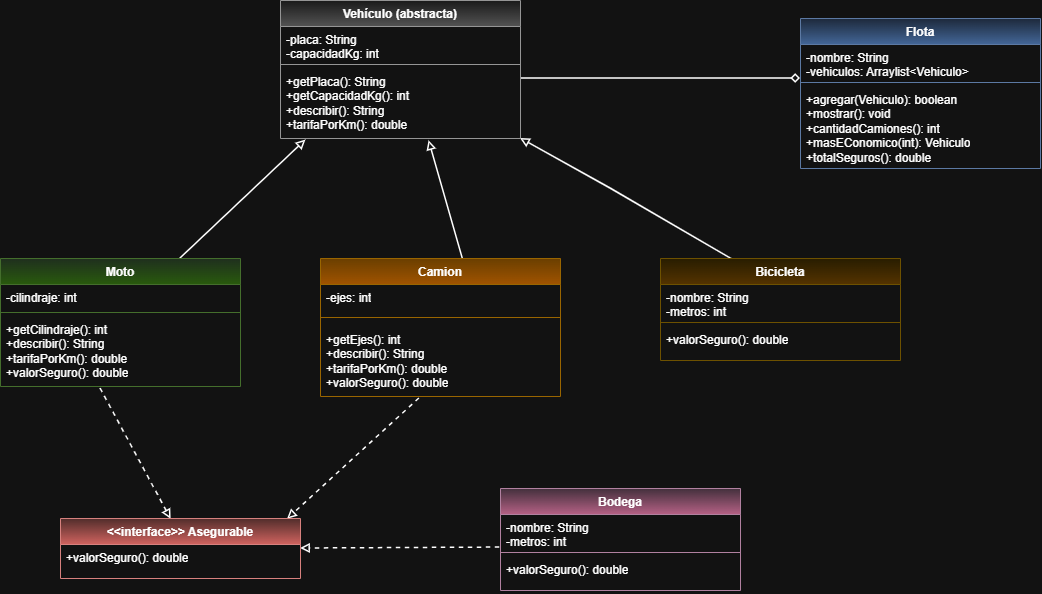

The diagram above was exported from draw.io. Its source (the exported page's mxGraphModel, read from the mxfile embedded in the PNG):
<mxGraphModel dx="1597" dy="955" grid="1" gridSize="10" guides="1" tooltips="1" connect="1" arrows="1" fold="1" page="1" pageScale="1" pageWidth="1500" pageHeight="1000" math="0" shadow="0">
  <root>
    <mxCell id="0" />
    <mxCell id="1" parent="0" />
    <mxCell id="g1" edge="1" parent="1" source="GXLrDm9rVzCbyhczIYkC-14" style="endArrow=block;endFill=0;html=1;rounded=0;strokeWidth=1.5;entryX=0.106;entryY=1.022;entryDx=0;entryDy=0;entryPerimeter=0;exitX=0.75;exitY=0;exitDx=0;exitDy=0;" target="GXLrDm9rVzCbyhczIYkC-9" value="">
      <mxGeometry relative="1" as="geometry">
        <mxPoint x="276.4523739309939" y="375" as="sourcePoint" />
        <mxPoint x="371.91666699999973" y="280" as="targetPoint" />
      </mxGeometry>
    </mxCell>
    <mxCell id="g2" edge="1" parent="1" source="GXLrDm9rVzCbyhczIYkC-18" style="endArrow=block;endFill=0;html=1;rounded=0;strokeWidth=1.5;entryX=0.619;entryY=1.032;entryDx=0;entryDy=0;entryPerimeter=0;exitX=0.597;exitY=0.027;exitDx=0;exitDy=0;exitPerimeter=0;" target="GXLrDm9rVzCbyhczIYkC-9" value="">
      <mxGeometry relative="1" as="geometry">
        <Array as="points" />
        <mxPoint x="537.7165960723912" y="380" as="sourcePoint" />
        <mxPoint x="500" y="270" as="targetPoint" />
      </mxGeometry>
    </mxCell>
    <mxCell id="g3" edge="1" parent="1" source="GXLrDm9rVzCbyhczIYkC-22" style="endArrow=block;endFill=0;html=1;rounded=0;strokeWidth=1.5;entryX=1;entryY=1;entryDx=0;entryDy=0;exitX=0.301;exitY=0.011;exitDx=0;exitDy=0;exitPerimeter=0;" target="GXLrDm9rVzCbyhczIYkC-6" value="">
      <mxGeometry relative="1" x="-0.3124" as="geometry">
        <Array as="points">
          <mxPoint x="690" y="310" />
        </Array>
        <mxPoint x="819.0322580645163" y="390.0000000000001" as="sourcePoint" />
        <mxPoint x="659.416667" y="280" as="targetPoint" />
      </mxGeometry>
    </mxCell>
    <mxCell id="r1" edge="1" parent="1" style="endArrow=block;endFill=0;dashed=1;html=1;rounded=0;strokeWidth=1.5;entryX=0.461;entryY=0.013;entryDx=0;entryDy=0;entryPerimeter=0;" target="GXLrDm9rVzCbyhczIYkC-30" value="">
      <mxGeometry relative="1" as="geometry">
        <mxPoint x="180" y="510" as="sourcePoint" />
        <mxPoint x="289.0384615384618" y="720" as="targetPoint" />
      </mxGeometry>
    </mxCell>
    <mxCell id="r2" edge="1" parent="1" source="GXLrDm9rVzCbyhczIYkC-21" style="endArrow=block;endFill=0;dashed=1;html=1;rounded=0;strokeWidth=1.5;exitX=0.412;exitY=1.029;exitDx=0;exitDy=0;exitPerimeter=0;entryX=0.946;entryY=0.013;entryDx=0;entryDy=0;entryPerimeter=0;" target="GXLrDm9rVzCbyhczIYkC-30" value="">
      <mxGeometry relative="1" as="geometry">
        <mxPoint x="486.5" y="560" as="sourcePoint" />
        <mxPoint x="351.78041364963804" y="720" as="targetPoint" />
      </mxGeometry>
    </mxCell>
    <mxCell id="r3" edge="1" parent="1" source="GXLrDm9rVzCbyhczIYkC-35" style="endArrow=block;endFill=0;dashed=1;html=1;rounded=0;strokeWidth=1.5;exitX=-0.003;exitY=0.972;exitDx=0;exitDy=0;exitPerimeter=0;entryX=1;entryY=0.5;entryDx=0;entryDy=0;" target="GXLrDm9rVzCbyhczIYkC-30" value="">
      <mxGeometry relative="1" as="geometry">
        <mxPoint x="680" y="669.5" as="sourcePoint" />
        <mxPoint x="380" y="669.5" as="targetPoint" />
      </mxGeometry>
    </mxCell>
    <mxCell id="a1" edge="1" parent="1" style="startArrow=diamond;startFill=0;endArrow=none;html=1;rounded=0;strokeWidth=1.5;" value="">
      <mxGeometry relative="1" as="geometry">
        <mxPoint x="880" y="200" as="sourcePoint" />
        <mxPoint x="600" y="200" as="targetPoint" />
      </mxGeometry>
    </mxCell>
    <mxCell id="GXLrDm9rVzCbyhczIYkC-6" parent="1" style="swimlane;fontStyle=1;align=center;verticalAlign=top;childLayout=stackLayout;horizontal=1;startSize=26;horizontalStack=0;resizeParent=1;resizeParentMax=0;resizeLast=0;collapsible=1;marginBottom=0;whiteSpace=wrap;html=1;fillColor=#f5f5f5;gradientColor=#b3b3b3;strokeColor=#666666;" value="Vehículo (abstracta)" vertex="1">
      <mxGeometry height="138" width="240" x="360" y="122" as="geometry" />
    </mxCell>
    <mxCell id="GXLrDm9rVzCbyhczIYkC-7" parent="GXLrDm9rVzCbyhczIYkC-6" style="text;strokeColor=none;fillColor=none;align=left;verticalAlign=top;spacingLeft=4;spacingRight=4;overflow=hidden;rotatable=0;points=[[0,0.5],[1,0.5]];portConstraint=eastwest;whiteSpace=wrap;html=1;" value="-placa: String&lt;div&gt;-capacidadKg: int&lt;/div&gt;" vertex="1">
      <mxGeometry height="34" width="240" y="26" as="geometry" />
    </mxCell>
    <mxCell id="GXLrDm9rVzCbyhczIYkC-8" parent="GXLrDm9rVzCbyhczIYkC-6" style="line;strokeWidth=1;fillColor=none;align=left;verticalAlign=middle;spacingTop=-1;spacingLeft=3;spacingRight=3;rotatable=0;labelPosition=right;points=[];portConstraint=eastwest;strokeColor=inherit;labelPerimeter=1;" value="" vertex="1">
      <mxGeometry height="8" width="240" y="60" as="geometry" />
    </mxCell>
    <mxCell id="GXLrDm9rVzCbyhczIYkC-9" parent="GXLrDm9rVzCbyhczIYkC-6" style="text;strokeColor=none;fillColor=none;align=left;verticalAlign=top;spacingLeft=4;spacingRight=4;overflow=hidden;rotatable=0;points=[[0,0.5],[1,0.5]];portConstraint=eastwest;whiteSpace=wrap;html=1;" value="&lt;div&gt;+getPlaca(): String&lt;/div&gt;&lt;div&gt;+getCapacidadKg(): int&amp;nbsp;&lt;/div&gt;&lt;div&gt;+describir(): String&lt;/div&gt;&lt;div&gt;+tarifaPorKm(): double&lt;/div&gt;" vertex="1">
      <mxGeometry height="70" width="240" y="68" as="geometry" />
    </mxCell>
    <mxCell id="GXLrDm9rVzCbyhczIYkC-10" parent="1" style="swimlane;fontStyle=1;align=center;verticalAlign=top;childLayout=stackLayout;horizontal=1;startSize=26;horizontalStack=0;resizeParent=1;resizeParentMax=0;resizeLast=0;collapsible=1;marginBottom=0;whiteSpace=wrap;html=1;fillColor=#dae8fc;gradientColor=#7ea6e0;strokeColor=#6c8ebf;" value="Flota" vertex="1">
      <mxGeometry height="150" width="240" x="880" y="140" as="geometry" />
    </mxCell>
    <mxCell id="GXLrDm9rVzCbyhczIYkC-11" parent="GXLrDm9rVzCbyhczIYkC-10" style="text;strokeColor=none;fillColor=none;align=left;verticalAlign=top;spacingLeft=4;spacingRight=4;overflow=hidden;rotatable=0;points=[[0,0.5],[1,0.5]];portConstraint=eastwest;whiteSpace=wrap;html=1;" value="-nombre: String&amp;nbsp;&lt;div&gt;-vehiculos: Arraylist&amp;lt;Vehiculo&amp;gt;&lt;/div&gt;" vertex="1">
      <mxGeometry height="34" width="240" y="26" as="geometry" />
    </mxCell>
    <mxCell id="GXLrDm9rVzCbyhczIYkC-12" parent="GXLrDm9rVzCbyhczIYkC-10" style="line;strokeWidth=1;fillColor=none;align=left;verticalAlign=middle;spacingTop=-1;spacingLeft=3;spacingRight=3;rotatable=0;labelPosition=right;points=[];portConstraint=eastwest;strokeColor=inherit;labelPerimeter=1;" value="" vertex="1">
      <mxGeometry height="8" width="240" y="60" as="geometry" />
    </mxCell>
    <mxCell id="GXLrDm9rVzCbyhczIYkC-13" parent="GXLrDm9rVzCbyhczIYkC-10" style="text;strokeColor=none;fillColor=none;align=left;verticalAlign=top;spacingLeft=4;spacingRight=4;overflow=hidden;rotatable=0;points=[[0,0.5],[1,0.5]];portConstraint=eastwest;whiteSpace=wrap;html=1;" value="&lt;div&gt;+agregar(Vehiculo): boolean&lt;/div&gt;&lt;div&gt;+mostrar(): void&lt;/div&gt;&lt;div&gt;+cantidadCamiones(): int&lt;/div&gt;&lt;div&gt;+masEConomico(int): Vehiculo&lt;/div&gt;&lt;div&gt;+totalSeguros(): double&lt;/div&gt;" vertex="1">
      <mxGeometry height="82" width="240" y="68" as="geometry" />
    </mxCell>
    <mxCell id="GXLrDm9rVzCbyhczIYkC-14" parent="1" style="swimlane;fontStyle=1;align=center;verticalAlign=top;childLayout=stackLayout;horizontal=1;startSize=26;horizontalStack=0;resizeParent=1;resizeParentMax=0;resizeLast=0;collapsible=1;marginBottom=0;whiteSpace=wrap;html=1;fillColor=#d5e8d4;gradientColor=#97d077;strokeColor=#82b366;" value="Moto" vertex="1">
      <mxGeometry height="128" width="240" x="80" y="380" as="geometry" />
    </mxCell>
    <mxCell id="GXLrDm9rVzCbyhczIYkC-15" parent="GXLrDm9rVzCbyhczIYkC-14" style="text;strokeColor=none;fillColor=none;align=left;verticalAlign=top;spacingLeft=4;spacingRight=4;overflow=hidden;rotatable=0;points=[[0,0.5],[1,0.5]];portConstraint=eastwest;whiteSpace=wrap;html=1;" value="-cilindraje: int" vertex="1">
      <mxGeometry height="24" width="240" y="26" as="geometry" />
    </mxCell>
    <mxCell id="GXLrDm9rVzCbyhczIYkC-16" parent="GXLrDm9rVzCbyhczIYkC-14" style="line;strokeWidth=1;fillColor=none;align=left;verticalAlign=middle;spacingTop=-1;spacingLeft=3;spacingRight=3;rotatable=0;labelPosition=right;points=[];portConstraint=eastwest;strokeColor=inherit;labelPerimeter=1;" value="" vertex="1">
      <mxGeometry height="8" width="240" y="50" as="geometry" />
    </mxCell>
    <mxCell id="GXLrDm9rVzCbyhczIYkC-17" parent="GXLrDm9rVzCbyhczIYkC-14" style="text;strokeColor=none;fillColor=none;align=left;verticalAlign=top;spacingLeft=4;spacingRight=4;overflow=hidden;rotatable=0;points=[[0,0.5],[1,0.5]];portConstraint=eastwest;whiteSpace=wrap;html=1;" value="&lt;div&gt;+getCilindraje(): int&lt;/div&gt;&lt;div&gt;+describir(): String&lt;/div&gt;&lt;div&gt;+tarifaPorKm(): double&lt;/div&gt;&lt;div&gt;+valorSeguro(): double&lt;/div&gt;" vertex="1">
      <mxGeometry height="70" width="240" y="58" as="geometry" />
    </mxCell>
    <mxCell id="GXLrDm9rVzCbyhczIYkC-18" parent="1" style="swimlane;fontStyle=1;align=center;verticalAlign=top;childLayout=stackLayout;horizontal=1;startSize=26;horizontalStack=0;resizeParent=1;resizeParentMax=0;resizeLast=0;collapsible=1;marginBottom=0;whiteSpace=wrap;html=1;fillColor=#ffcd28;gradientColor=#ffa500;strokeColor=#d79b00;" value="Camion" vertex="1">
      <mxGeometry height="138" width="240" x="400" y="380" as="geometry" />
    </mxCell>
    <mxCell id="GXLrDm9rVzCbyhczIYkC-19" parent="GXLrDm9rVzCbyhczIYkC-18" style="text;strokeColor=none;fillColor=none;align=left;verticalAlign=top;spacingLeft=4;spacingRight=4;overflow=hidden;rotatable=0;points=[[0,0.5],[1,0.5]];portConstraint=eastwest;whiteSpace=wrap;html=1;" value="-ejes: int" vertex="1">
      <mxGeometry height="24" width="240" y="26" as="geometry" />
    </mxCell>
    <mxCell id="GXLrDm9rVzCbyhczIYkC-20" parent="GXLrDm9rVzCbyhczIYkC-18" style="line;strokeWidth=1;fillColor=none;align=left;verticalAlign=middle;spacingTop=-1;spacingLeft=3;spacingRight=3;rotatable=0;labelPosition=right;points=[];portConstraint=eastwest;strokeColor=inherit;labelPerimeter=1;" value="" vertex="1">
      <mxGeometry height="18" width="240" y="50" as="geometry" />
    </mxCell>
    <mxCell id="GXLrDm9rVzCbyhczIYkC-21" parent="GXLrDm9rVzCbyhczIYkC-18" style="text;strokeColor=none;fillColor=none;align=left;verticalAlign=top;spacingLeft=4;spacingRight=4;overflow=hidden;rotatable=0;points=[[0,0.5],[1,0.5]];portConstraint=eastwest;whiteSpace=wrap;html=1;" value="&lt;div&gt;+getEjes(): int&lt;/div&gt;&lt;div&gt;+describir(): String&lt;/div&gt;&lt;div&gt;+tarifaPorKm(): double&lt;/div&gt;&lt;div&gt;+valorSeguro(): double&lt;/div&gt;" vertex="1">
      <mxGeometry height="70" width="240" y="68" as="geometry" />
    </mxCell>
    <mxCell id="GXLrDm9rVzCbyhczIYkC-22" parent="1" style="swimlane;fontStyle=1;align=center;verticalAlign=top;childLayout=stackLayout;horizontal=1;startSize=26;horizontalStack=0;resizeParent=1;resizeParentMax=0;resizeLast=0;collapsible=1;marginBottom=0;whiteSpace=wrap;html=1;fillColor=#fff2cc;gradientColor=#ffd966;strokeColor=#d6b656;" value="Bicicleta" vertex="1">
      <mxGeometry height="102" width="240" x="740" y="380" as="geometry" />
    </mxCell>
    <mxCell id="GXLrDm9rVzCbyhczIYkC-23" parent="GXLrDm9rVzCbyhczIYkC-22" style="text;strokeColor=none;fillColor=none;align=left;verticalAlign=top;spacingLeft=4;spacingRight=4;overflow=hidden;rotatable=0;points=[[0,0.5],[1,0.5]];portConstraint=eastwest;whiteSpace=wrap;html=1;" value="-nombre: String&lt;div&gt;-metros: int&lt;/div&gt;" vertex="1">
      <mxGeometry height="34" width="240" y="26" as="geometry" />
    </mxCell>
    <mxCell id="GXLrDm9rVzCbyhczIYkC-24" parent="GXLrDm9rVzCbyhczIYkC-22" style="line;strokeWidth=1;fillColor=none;align=left;verticalAlign=middle;spacingTop=-1;spacingLeft=3;spacingRight=3;rotatable=0;labelPosition=right;points=[];portConstraint=eastwest;strokeColor=inherit;labelPerimeter=1;" value="" vertex="1">
      <mxGeometry height="8" width="240" y="60" as="geometry" />
    </mxCell>
    <mxCell id="GXLrDm9rVzCbyhczIYkC-25" parent="GXLrDm9rVzCbyhczIYkC-22" style="text;strokeColor=none;fillColor=none;align=left;verticalAlign=top;spacingLeft=4;spacingRight=4;overflow=hidden;rotatable=0;points=[[0,0.5],[1,0.5]];portConstraint=eastwest;whiteSpace=wrap;html=1;" value="&lt;div&gt;+valorSeguro(): double&lt;/div&gt;" vertex="1">
      <mxGeometry height="34" width="240" y="68" as="geometry" />
    </mxCell>
    <mxCell id="GXLrDm9rVzCbyhczIYkC-30" parent="1" style="swimlane;fontStyle=1;align=center;verticalAlign=top;childLayout=stackLayout;horizontal=1;startSize=26;horizontalStack=0;resizeParent=1;resizeParentMax=0;resizeLast=0;collapsible=1;marginBottom=0;whiteSpace=wrap;html=1;fillColor=#f8cecc;gradientColor=#ea6b66;strokeColor=#b85450;" value="&amp;lt;&amp;lt;interface&amp;gt;&amp;gt; Asegurable" vertex="1">
      <mxGeometry height="60" width="240" x="140" y="640" as="geometry" />
    </mxCell>
    <mxCell id="GXLrDm9rVzCbyhczIYkC-33" parent="GXLrDm9rVzCbyhczIYkC-30" style="text;strokeColor=none;fillColor=none;align=left;verticalAlign=top;spacingLeft=4;spacingRight=4;overflow=hidden;rotatable=0;points=[[0,0.5],[1,0.5]];portConstraint=eastwest;whiteSpace=wrap;html=1;" value="&lt;div&gt;+valorSeguro(): double&lt;/div&gt;" vertex="1">
      <mxGeometry height="34" width="240" y="26" as="geometry" />
    </mxCell>
    <mxCell id="GXLrDm9rVzCbyhczIYkC-34" parent="1" style="swimlane;fontStyle=1;align=center;verticalAlign=top;childLayout=stackLayout;horizontal=1;startSize=26;horizontalStack=0;resizeParent=1;resizeParentMax=0;resizeLast=0;collapsible=1;marginBottom=0;whiteSpace=wrap;html=1;fillColor=#e6d0de;gradientColor=#d5739d;strokeColor=#996185;" value="Bodega" vertex="1">
      <mxGeometry height="102" width="240" x="580" y="610" as="geometry" />
    </mxCell>
    <mxCell id="GXLrDm9rVzCbyhczIYkC-35" parent="GXLrDm9rVzCbyhczIYkC-34" style="text;strokeColor=none;fillColor=none;align=left;verticalAlign=top;spacingLeft=4;spacingRight=4;overflow=hidden;rotatable=0;points=[[0,0.5],[1,0.5]];portConstraint=eastwest;whiteSpace=wrap;html=1;" value="-nombre: String&lt;div&gt;-metros: int&lt;/div&gt;" vertex="1">
      <mxGeometry height="34" width="240" y="26" as="geometry" />
    </mxCell>
    <mxCell id="GXLrDm9rVzCbyhczIYkC-36" parent="GXLrDm9rVzCbyhczIYkC-34" style="line;strokeWidth=1;fillColor=none;align=left;verticalAlign=middle;spacingTop=-1;spacingLeft=3;spacingRight=3;rotatable=0;labelPosition=right;points=[];portConstraint=eastwest;strokeColor=inherit;labelPerimeter=1;" value="" vertex="1">
      <mxGeometry height="8" width="240" y="60" as="geometry" />
    </mxCell>
    <mxCell id="GXLrDm9rVzCbyhczIYkC-37" parent="GXLrDm9rVzCbyhczIYkC-34" style="text;strokeColor=none;fillColor=none;align=left;verticalAlign=top;spacingLeft=4;spacingRight=4;overflow=hidden;rotatable=0;points=[[0,0.5],[1,0.5]];portConstraint=eastwest;whiteSpace=wrap;html=1;" value="&lt;div&gt;+valorSeguro(): double&lt;/div&gt;" vertex="1">
      <mxGeometry height="34" width="240" y="68" as="geometry" />
    </mxCell>
  </root>
</mxGraphModel>